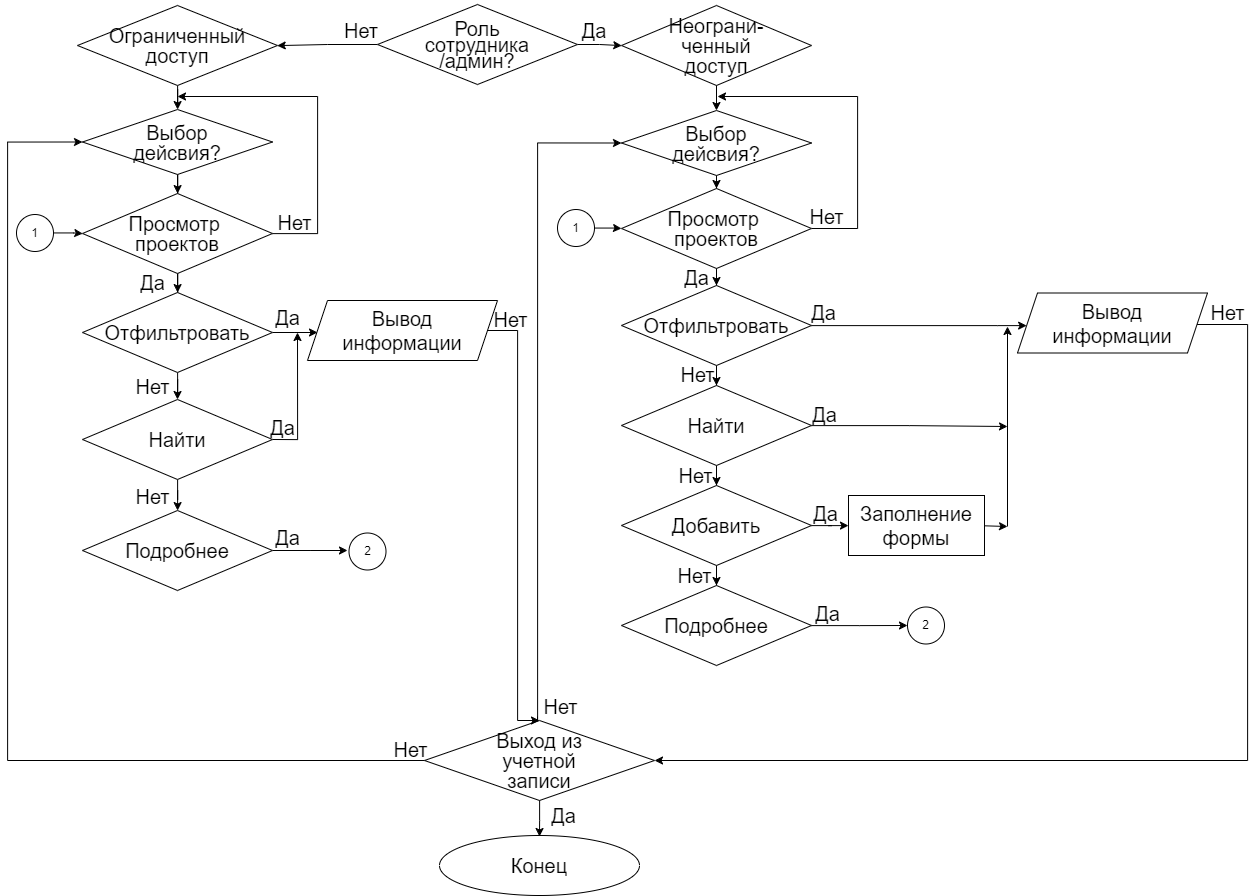

The diagram above was exported from draw.io. Its source (the exported page's mxGraphModel, read from the mxfile embedded in the PNG):
<mxGraphModel dx="-2867" dy="1380" grid="1" gridSize="10" guides="1" tooltips="1" connect="1" arrows="1" fold="1" page="0" pageScale="1" pageWidth="827" pageHeight="1169" math="0" shadow="0">
  <root>
    <mxCell id="0" />
    <mxCell id="1" parent="0" />
    <mxCell id="2" style="edgeStyle=orthogonalEdgeStyle;rounded=0;orthogonalLoop=1;jettySize=auto;html=1;fontSize=20;" edge="1" source="4" target="6" parent="1">
      <mxGeometry relative="1" as="geometry">
        <mxPoint x="7532.5" y="608" as="targetPoint" />
      </mxGeometry>
    </mxCell>
    <mxCell id="3" style="edgeStyle=orthogonalEdgeStyle;rounded=0;orthogonalLoop=1;jettySize=auto;html=1;fontSize=20;" edge="1" source="4" target="8" parent="1">
      <mxGeometry relative="1" as="geometry">
        <mxPoint x="7652.5" y="538" as="targetPoint" />
      </mxGeometry>
    </mxCell>
    <mxCell id="4" value="&lt;p style=&quot;line-height: 80%; font-size: 20px;&quot;&gt;&lt;font style=&quot;font-size: 20px;&quot;&gt;Роль &lt;br style=&quot;font-size: 20px;&quot;&gt;сотрудника&lt;br style=&quot;font-size: 20px;&quot;&gt;/админ?&lt;/font&gt;&lt;/p&gt;" style="rhombus;whiteSpace=wrap;html=1;fontSize=20;" vertex="1" parent="1">
      <mxGeometry x="7410" y="448" width="200" height="80" as="geometry" />
    </mxCell>
    <mxCell id="5" style="edgeStyle=orthogonalEdgeStyle;rounded=0;orthogonalLoop=1;jettySize=auto;html=1;fontSize=20;" edge="1" source="6" target="47" parent="1">
      <mxGeometry relative="1" as="geometry" />
    </mxCell>
    <mxCell id="6" value="&lt;p style=&quot;line-height: 100%; font-size: 20px;&quot;&gt;&lt;font style=&quot;font-size: 20px;&quot;&gt;Ограниченный &lt;br style=&quot;font-size: 20px;&quot;&gt;доступ&lt;br style=&quot;font-size: 20px;&quot;&gt;&lt;/font&gt;&lt;/p&gt;" style="rhombus;whiteSpace=wrap;html=1;fontSize=20;" vertex="1" parent="1">
      <mxGeometry x="7110" y="449" width="200" height="80" as="geometry" />
    </mxCell>
    <mxCell id="7" style="rounded=0;orthogonalLoop=1;jettySize=auto;html=1;fontSize=20;" edge="1" source="8" target="45" parent="1">
      <mxGeometry relative="1" as="geometry">
        <mxPoint x="7752.5" y="435" as="targetPoint" />
      </mxGeometry>
    </mxCell>
    <mxCell id="8" value="&lt;p style=&quot;line-height: 0%; font-size: 20px;&quot;&gt;Неограни-&lt;/p&gt;&lt;p style=&quot;line-height: 0%; font-size: 20px;&quot;&gt;ченный&lt;/p&gt;&lt;p style=&quot;line-height: 0%; font-size: 20px;&quot;&gt;доступ&lt;/p&gt;" style="rhombus;whiteSpace=wrap;html=1;fontSize=20;" vertex="1" parent="1">
      <mxGeometry x="7654" y="449" width="190" height="80" as="geometry" />
    </mxCell>
    <mxCell id="9" style="edgeStyle=orthogonalEdgeStyle;rounded=0;orthogonalLoop=1;jettySize=auto;html=1;fontSize=20;" edge="1" source="45" target="12" parent="1">
      <mxGeometry relative="1" as="geometry">
        <mxPoint x="7804" y="749" as="targetPoint" />
        <mxPoint x="7749.028571428571" y="612.9909774436089" as="sourcePoint" />
        <Array as="points" />
      </mxGeometry>
    </mxCell>
    <mxCell id="10" style="edgeStyle=orthogonalEdgeStyle;rounded=0;orthogonalLoop=1;jettySize=auto;html=1;fontSize=20;" edge="1" source="12" target="17" parent="1">
      <mxGeometry relative="1" as="geometry">
        <mxPoint x="7804" y="869" as="targetPoint" />
      </mxGeometry>
    </mxCell>
    <mxCell id="11" style="edgeStyle=orthogonalEdgeStyle;rounded=0;orthogonalLoop=1;jettySize=auto;html=1;" edge="1" source="12" parent="1">
      <mxGeometry relative="1" as="geometry">
        <Array as="points">
          <mxPoint x="7890" y="672" />
          <mxPoint x="7890" y="540" />
        </Array>
        <mxPoint x="7750" y="540" as="targetPoint" />
      </mxGeometry>
    </mxCell>
    <mxCell id="12" value="&lt;p style=&quot;line-height: 0%; font-size: 20px;&quot;&gt;&lt;font style=&quot;font-size: 20px;&quot;&gt;Просмотр&amp;nbsp;&lt;/font&gt;&lt;/p&gt;&lt;p style=&quot;line-height: 0%; font-size: 20px;&quot;&gt;&lt;font style=&quot;font-size: 20px;&quot;&gt;проектов&lt;/font&gt;&lt;/p&gt;" style="rhombus;whiteSpace=wrap;html=1;fontSize=20;" vertex="1" parent="1">
      <mxGeometry x="7654" y="632" width="190" height="80" as="geometry" />
    </mxCell>
    <mxCell id="13" value="&lt;font style=&quot;font-size: 20px;&quot;&gt;Да&lt;/font&gt;" style="text;html=1;align=center;verticalAlign=middle;whiteSpace=wrap;rounded=0;fontSize=20;" vertex="1" parent="1">
      <mxGeometry x="7606.5" y="464" width="40" height="20" as="geometry" />
    </mxCell>
    <mxCell id="14" value="&lt;span style=&quot;font-size: 20px;&quot;&gt;Нет&lt;/span&gt;" style="text;html=1;align=center;verticalAlign=middle;whiteSpace=wrap;rounded=0;fontSize=20;" vertex="1" parent="1">
      <mxGeometry x="7374" y="464" width="40" height="20" as="geometry" />
    </mxCell>
    <mxCell id="15" style="edgeStyle=orthogonalEdgeStyle;rounded=0;orthogonalLoop=1;jettySize=auto;html=1;fontSize=20;" edge="1" source="17" target="35" parent="1">
      <mxGeometry relative="1" as="geometry">
        <mxPoint x="8070" y="770" as="targetPoint" />
        <Array as="points">
          <mxPoint x="8030" y="769" />
          <mxPoint x="8030" y="769" />
        </Array>
      </mxGeometry>
    </mxCell>
    <mxCell id="16" style="edgeStyle=orthogonalEdgeStyle;rounded=0;orthogonalLoop=1;jettySize=auto;html=1;fontSize=20;" edge="1" source="17" target="22" parent="1">
      <mxGeometry relative="1" as="geometry">
        <mxPoint x="7804" y="989" as="targetPoint" />
      </mxGeometry>
    </mxCell>
    <mxCell id="17" value="&lt;font style=&quot;font-size: 20px;&quot;&gt;Отфильтровать&lt;/font&gt;" style="rhombus;whiteSpace=wrap;html=1;fontSize=20;" vertex="1" parent="1">
      <mxGeometry x="7654" y="729" width="190" height="80" as="geometry" />
    </mxCell>
    <mxCell id="18" value="Да" style="text;html=1;align=center;verticalAlign=middle;resizable=0;points=[];autosize=1;strokeColor=none;fillColor=none;fontSize=20;" vertex="1" parent="1">
      <mxGeometry x="7832" y="838" width="50" height="40" as="geometry" />
    </mxCell>
    <mxCell id="19" value="Нет" style="text;html=1;align=center;verticalAlign=middle;resizable=0;points=[];autosize=1;strokeColor=none;fillColor=none;fontSize=20;" vertex="1" parent="1">
      <mxGeometry x="7700" y="798" width="60" height="40" as="geometry" />
    </mxCell>
    <mxCell id="20" style="edgeStyle=orthogonalEdgeStyle;rounded=0;orthogonalLoop=1;jettySize=auto;html=1;fontSize=20;" edge="1" source="22" target="26" parent="1">
      <mxGeometry relative="1" as="geometry">
        <mxPoint x="7804" y="1109" as="targetPoint" />
      </mxGeometry>
    </mxCell>
    <mxCell id="21" style="edgeStyle=orthogonalEdgeStyle;rounded=0;orthogonalLoop=1;jettySize=auto;html=1;fontSize=20;" edge="1" source="22" parent="1">
      <mxGeometry relative="1" as="geometry">
        <mxPoint x="8040" y="870" as="targetPoint" />
        <Array as="points">
          <mxPoint x="7942" y="869" />
          <mxPoint x="7942" y="870" />
        </Array>
      </mxGeometry>
    </mxCell>
    <mxCell id="22" value="&lt;font style=&quot;font-size: 20px;&quot;&gt;Найти&lt;/font&gt;" style="rhombus;whiteSpace=wrap;html=1;fontSize=20;" vertex="1" parent="1">
      <mxGeometry x="7654" y="829" width="190" height="80" as="geometry" />
    </mxCell>
    <mxCell id="23" value="Да" style="text;html=1;align=center;verticalAlign=middle;resizable=0;points=[];autosize=1;strokeColor=none;fillColor=none;fontSize=20;" vertex="1" parent="1">
      <mxGeometry x="7833" y="937" width="50" height="40" as="geometry" />
    </mxCell>
    <mxCell id="24" style="edgeStyle=orthogonalEdgeStyle;rounded=0;orthogonalLoop=1;jettySize=auto;html=1;fontSize=20;" edge="1" source="26" target="33" parent="1">
      <mxGeometry relative="1" as="geometry">
        <mxPoint x="7924" y="1079" as="targetPoint" />
      </mxGeometry>
    </mxCell>
    <mxCell id="25" style="edgeStyle=orthogonalEdgeStyle;rounded=0;orthogonalLoop=1;jettySize=auto;html=1;fontSize=20;" edge="1" source="26" target="30" parent="1">
      <mxGeometry relative="1" as="geometry">
        <mxPoint x="7804" y="1229" as="targetPoint" />
      </mxGeometry>
    </mxCell>
    <mxCell id="26" value="&lt;font style=&quot;font-size: 20px;&quot;&gt;Добавить&lt;/font&gt;" style="rhombus;whiteSpace=wrap;html=1;fontSize=20;" vertex="1" parent="1">
      <mxGeometry x="7654" y="929" width="190" height="80" as="geometry" />
    </mxCell>
    <mxCell id="27" value="Да" style="text;html=1;align=center;verticalAlign=middle;resizable=0;points=[];autosize=1;strokeColor=none;fillColor=none;fontSize=20;" vertex="1" parent="1">
      <mxGeometry x="7835" y="1037" width="50" height="40" as="geometry" />
    </mxCell>
    <mxCell id="28" value="Нет" style="text;html=1;align=center;verticalAlign=middle;resizable=0;points=[];autosize=1;strokeColor=none;fillColor=none;fontSize=20;" vertex="1" parent="1">
      <mxGeometry x="7698" y="899" width="60" height="40" as="geometry" />
    </mxCell>
    <mxCell id="29" style="edgeStyle=orthogonalEdgeStyle;rounded=0;orthogonalLoop=1;jettySize=auto;html=1;fontSize=20;" edge="1" source="30" parent="1">
      <mxGeometry relative="1" as="geometry">
        <mxPoint x="7940" y="1069" as="targetPoint" />
      </mxGeometry>
    </mxCell>
    <mxCell id="30" value="&lt;font style=&quot;font-size: 20px;&quot;&gt;Подробнее&lt;/font&gt;" style="rhombus;whiteSpace=wrap;html=1;fontSize=20;" vertex="1" parent="1">
      <mxGeometry x="7654" y="1029" width="190" height="80" as="geometry" />
    </mxCell>
    <mxCell id="31" value="Нет" style="text;html=1;align=center;verticalAlign=middle;resizable=0;points=[];autosize=1;strokeColor=none;fillColor=none;fontSize=20;" vertex="1" parent="1">
      <mxGeometry x="7697" y="999" width="60" height="40" as="geometry" />
    </mxCell>
    <mxCell id="32" style="edgeStyle=orthogonalEdgeStyle;rounded=0;orthogonalLoop=1;jettySize=auto;html=1;fontSize=20;exitX=1;exitY=0.5;exitDx=0;exitDy=0;" edge="1" source="33" parent="1">
      <mxGeometry relative="1" as="geometry">
        <mxPoint x="8040" y="970" as="targetPoint" />
        <Array as="points">
          <mxPoint x="8010" y="969" />
          <mxPoint x="8010" y="970" />
        </Array>
      </mxGeometry>
    </mxCell>
    <mxCell id="33" value="&lt;font style=&quot;font-size: 20px;&quot;&gt;Заполнение формы&lt;/font&gt;" style="rounded=0;whiteSpace=wrap;html=1;fontSize=20;" vertex="1" parent="1">
      <mxGeometry x="7881" y="939" width="136" height="60" as="geometry" />
    </mxCell>
    <mxCell id="34" style="edgeStyle=orthogonalEdgeStyle;rounded=0;orthogonalLoop=1;jettySize=auto;html=1;fontSize=20;" edge="1" source="35" target="37" parent="1">
      <mxGeometry relative="1" as="geometry">
        <mxPoint x="7799" y="1319" as="targetPoint" />
        <mxPoint x="8134" y="769" as="sourcePoint" />
        <Array as="points">
          <mxPoint x="8280" y="768" />
          <mxPoint x="8280" y="1204" />
        </Array>
      </mxGeometry>
    </mxCell>
    <mxCell id="35" value="&lt;font style=&quot;font-size: 20px;&quot;&gt;Вывод &lt;br style=&quot;font-size: 20px;&quot;&gt;информации&lt;/font&gt;" style="shape=parallelogram;perimeter=parallelogramPerimeter;whiteSpace=wrap;html=1;fixedSize=1;fontSize=20;" vertex="1" parent="1">
      <mxGeometry x="8050" y="736.5" width="190" height="60" as="geometry" />
    </mxCell>
    <mxCell id="36" style="edgeStyle=orthogonalEdgeStyle;rounded=0;orthogonalLoop=1;jettySize=auto;html=1;entryX=0;entryY=0.5;entryDx=0;entryDy=0;fontSize=20;" edge="1" target="45" parent="1">
      <mxGeometry relative="1" as="geometry">
        <mxPoint x="7654" y="583" as="targetPoint" />
        <Array as="points">
          <mxPoint x="7580" y="1204" />
          <mxPoint x="7580" y="1200" />
          <mxPoint x="7570" y="1200" />
          <mxPoint x="7570" y="587" />
        </Array>
        <mxPoint x="7570" y="1160" as="sourcePoint" />
      </mxGeometry>
    </mxCell>
    <mxCell id="37" value="&lt;p style=&quot;line-height: 0%; font-size: 20px;&quot;&gt;&lt;font style=&quot;font-size: 20px;&quot;&gt;Выход из&lt;/font&gt;&lt;/p&gt;&lt;p style=&quot;line-height: 0%; font-size: 20px;&quot;&gt;&lt;font style=&quot;font-size: 20px;&quot;&gt;учетной&lt;/font&gt;&lt;/p&gt;&lt;p style=&quot;line-height: 0%; font-size: 20px;&quot;&gt;&lt;font style=&quot;font-size: 20px;&quot;&gt;записи&lt;/font&gt;&lt;/p&gt;" style="rhombus;whiteSpace=wrap;html=1;fontSize=20;" vertex="1" parent="1">
      <mxGeometry x="7457" y="1164" width="230" height="80" as="geometry" />
    </mxCell>
    <mxCell id="38" value="" style="edgeStyle=orthogonalEdgeStyle;rounded=0;orthogonalLoop=1;jettySize=auto;html=1;fontSize=20;" edge="1" source="37" parent="1">
      <mxGeometry relative="1" as="geometry">
        <mxPoint x="7572" y="1280.0000000000002" as="targetPoint" />
        <mxPoint x="7792.5" y="1739" as="sourcePoint" />
      </mxGeometry>
    </mxCell>
    <mxCell id="39" value="Да" style="text;html=1;align=center;verticalAlign=middle;resizable=0;points=[];autosize=1;strokeColor=none;fillColor=none;fontSize=20;" vertex="1" parent="1">
      <mxGeometry x="7571" y="1239" width="50" height="40" as="geometry" />
    </mxCell>
    <mxCell id="40" value="Нет" style="text;html=1;align=center;verticalAlign=middle;resizable=0;points=[];autosize=1;strokeColor=none;fillColor=none;fontSize=20;" vertex="1" parent="1">
      <mxGeometry x="7562.5" y="1129.5" width="60" height="40" as="geometry" />
    </mxCell>
    <mxCell id="41" value="" style="endArrow=classic;html=1;rounded=0;fontSize=20;" edge="1" parent="1">
      <mxGeometry width="50" height="50" relative="1" as="geometry">
        <mxPoint x="8040" y="970" as="sourcePoint" />
        <mxPoint x="8040" y="770" as="targetPoint" />
      </mxGeometry>
    </mxCell>
    <mxCell id="42" value="Да" style="text;html=1;align=center;verticalAlign=middle;resizable=0;points=[];autosize=1;strokeColor=none;fillColor=none;fontSize=20;" vertex="1" parent="1">
      <mxGeometry x="7831" y="736" width="50" height="40" as="geometry" />
    </mxCell>
    <mxCell id="43" value="&lt;font style=&quot;font-size: 20px;&quot;&gt;Нет&lt;/font&gt;" style="text;html=1;align=center;verticalAlign=middle;resizable=0;points=[];autosize=1;strokeColor=none;fillColor=none;fontSize=20;" vertex="1" parent="1">
      <mxGeometry x="8230" y="736" width="60" height="40" as="geometry" />
    </mxCell>
    <mxCell id="44" value="Да" style="text;html=1;align=center;verticalAlign=middle;resizable=0;points=[];autosize=1;strokeColor=none;fillColor=none;fontSize=20;" vertex="1" parent="1">
      <mxGeometry x="7704" y="701" width="50" height="40" as="geometry" />
    </mxCell>
    <mxCell id="45" value="&lt;p style=&quot;line-height: 100%; font-size: 20px;&quot;&gt;&lt;font style=&quot;font-size: 20px;&quot;&gt;Выбор &lt;br style=&quot;font-size: 20px;&quot;&gt;дейсвия?&lt;/font&gt;&lt;/p&gt;" style="rhombus;whiteSpace=wrap;html=1;fontSize=20;" vertex="1" parent="1">
      <mxGeometry x="7654" y="554" width="190" height="65" as="geometry" />
    </mxCell>
    <mxCell id="46" style="edgeStyle=orthogonalEdgeStyle;rounded=0;orthogonalLoop=1;jettySize=auto;html=1;fontSize=20;" edge="1" source="47" target="50" parent="1">
      <mxGeometry relative="1" as="geometry">
        <mxPoint x="7210" y="673" as="targetPoint" />
      </mxGeometry>
    </mxCell>
    <mxCell id="47" value="&lt;p style=&quot;line-height: 100%; font-size: 20px;&quot;&gt;&lt;font style=&quot;font-size: 20px;&quot;&gt;Выбор &lt;br style=&quot;font-size: 20px;&quot;&gt;дейсвия?&lt;/font&gt;&lt;/p&gt;" style="rhombus;whiteSpace=wrap;html=1;fontSize=20;" vertex="1" parent="1">
      <mxGeometry x="7115" y="553" width="190" height="65" as="geometry" />
    </mxCell>
    <mxCell id="48" style="edgeStyle=orthogonalEdgeStyle;rounded=0;orthogonalLoop=1;jettySize=auto;html=1;fontSize=20;" edge="1" source="50" target="53" parent="1">
      <mxGeometry relative="1" as="geometry" />
    </mxCell>
    <mxCell id="49" style="edgeStyle=orthogonalEdgeStyle;rounded=0;orthogonalLoop=1;jettySize=auto;html=1;" edge="1" source="50" parent="1">
      <mxGeometry relative="1" as="geometry">
        <Array as="points">
          <mxPoint x="7350" y="677" />
          <mxPoint x="7350" y="540" />
        </Array>
        <mxPoint x="7210" y="540" as="targetPoint" />
      </mxGeometry>
    </mxCell>
    <mxCell id="50" value="&lt;p style=&quot;border-color: var(--border-color); line-height: 0px;&quot;&gt;&lt;font style=&quot;border-color: var(--border-color);&quot;&gt;Просмотр&amp;nbsp;&lt;/font&gt;&lt;/p&gt;&lt;p style=&quot;border-color: var(--border-color); line-height: 0px;&quot;&gt;&lt;font style=&quot;border-color: var(--border-color);&quot;&gt;проектов&lt;/font&gt;&lt;/p&gt;" style="rhombus;whiteSpace=wrap;html=1;fontSize=20;" vertex="1" parent="1">
      <mxGeometry x="7115" y="637" width="190" height="80" as="geometry" />
    </mxCell>
    <mxCell id="51" style="edgeStyle=orthogonalEdgeStyle;rounded=0;orthogonalLoop=1;jettySize=auto;html=1;entryX=0.5;entryY=0;entryDx=0;entryDy=0;fontSize=20;" edge="1" source="53" target="56" parent="1">
      <mxGeometry relative="1" as="geometry" />
    </mxCell>
    <mxCell id="52" style="edgeStyle=orthogonalEdgeStyle;rounded=0;orthogonalLoop=1;jettySize=auto;html=1;fontSize=20;" edge="1" source="53" parent="1">
      <mxGeometry relative="1" as="geometry">
        <mxPoint x="7350" y="776" as="targetPoint" />
      </mxGeometry>
    </mxCell>
    <mxCell id="53" value="&lt;font style=&quot;font-size: 20px;&quot;&gt;Отфильтровать&lt;/font&gt;" style="rhombus;whiteSpace=wrap;html=1;fontSize=20;" vertex="1" parent="1">
      <mxGeometry x="7115" y="736" width="190" height="80" as="geometry" />
    </mxCell>
    <mxCell id="54" style="edgeStyle=orthogonalEdgeStyle;rounded=0;orthogonalLoop=1;jettySize=auto;html=1;fontSize=20;exitX=1;exitY=0.5;exitDx=0;exitDy=0;" edge="1" source="56" parent="1">
      <mxGeometry relative="1" as="geometry">
        <mxPoint x="7330" y="776" as="targetPoint" />
        <Array as="points">
          <mxPoint x="7330" y="883" />
        </Array>
        <mxPoint x="7305" y="879" as="sourcePoint" />
      </mxGeometry>
    </mxCell>
    <mxCell id="55" style="edgeStyle=orthogonalEdgeStyle;rounded=0;orthogonalLoop=1;jettySize=auto;html=1;" edge="1" source="56" target="72" parent="1">
      <mxGeometry relative="1" as="geometry">
        <mxPoint x="7210" y="960" as="targetPoint" />
      </mxGeometry>
    </mxCell>
    <mxCell id="56" value="&lt;font style=&quot;font-size: 20px;&quot;&gt;Найти&lt;/font&gt;" style="rhombus;whiteSpace=wrap;html=1;fontSize=20;" vertex="1" parent="1">
      <mxGeometry x="7115" y="843" width="190" height="80" as="geometry" />
    </mxCell>
    <mxCell id="57" value="Да" style="text;html=1;align=center;verticalAlign=middle;resizable=0;points=[];autosize=1;strokeColor=none;fillColor=none;fontSize=20;" vertex="1" parent="1">
      <mxGeometry x="7160" y="706" width="50" height="40" as="geometry" />
    </mxCell>
    <mxCell id="58" value="Нет" style="text;html=1;align=center;verticalAlign=middle;resizable=0;points=[];autosize=1;strokeColor=none;fillColor=none;fontSize=20;" vertex="1" parent="1">
      <mxGeometry x="7155" y="810" width="60" height="40" as="geometry" />
    </mxCell>
    <mxCell id="59" style="edgeStyle=orthogonalEdgeStyle;rounded=0;orthogonalLoop=1;jettySize=auto;html=1;entryX=0.5;entryY=0;entryDx=0;entryDy=0;" edge="1" source="60" target="37" parent="1">
      <mxGeometry relative="1" as="geometry">
        <Array as="points">
          <mxPoint x="7550" y="774" />
          <mxPoint x="7550" y="1164" />
        </Array>
      </mxGeometry>
    </mxCell>
    <mxCell id="60" value="&lt;font style=&quot;font-size: 20px;&quot;&gt;Вывод &lt;br style=&quot;font-size: 20px;&quot;&gt;информации&lt;/font&gt;" style="shape=parallelogram;perimeter=parallelogramPerimeter;whiteSpace=wrap;html=1;fixedSize=1;fontSize=20;" vertex="1" parent="1">
      <mxGeometry x="7340" y="744" width="190" height="60" as="geometry" />
    </mxCell>
    <mxCell id="61" value="Да" style="text;html=1;align=center;verticalAlign=middle;resizable=0;points=[];autosize=1;strokeColor=none;fillColor=none;fontSize=20;" vertex="1" parent="1">
      <mxGeometry x="7290" y="850.5" width="50" height="40" as="geometry" />
    </mxCell>
    <mxCell id="62" value="Да" style="text;html=1;align=center;verticalAlign=middle;resizable=0;points=[];autosize=1;strokeColor=none;fillColor=none;fontSize=20;" vertex="1" parent="1">
      <mxGeometry x="7295" y="740.5" width="50" height="40" as="geometry" />
    </mxCell>
    <mxCell id="63" style="edgeStyle=orthogonalEdgeStyle;rounded=0;orthogonalLoop=1;jettySize=auto;html=1;entryX=0;entryY=0.5;entryDx=0;entryDy=0;exitX=0;exitY=0.5;exitDx=0;exitDy=0;" edge="1" source="37" target="47" parent="1">
      <mxGeometry relative="1" as="geometry">
        <Array as="points">
          <mxPoint x="7040" y="1204" />
          <mxPoint x="7040" y="585" />
        </Array>
        <mxPoint x="7137.019230769231" y="1110.0769230769229" as="sourcePoint" />
      </mxGeometry>
    </mxCell>
    <mxCell id="64" value="&lt;font style=&quot;font-size: 20px;&quot;&gt;Нет&lt;/font&gt;" style="text;html=1;align=center;verticalAlign=middle;resizable=0;points=[];autosize=1;strokeColor=none;fillColor=none;fontSize=20;" vertex="1" parent="1">
      <mxGeometry x="7513" y="743" width="60" height="40" as="geometry" />
    </mxCell>
    <mxCell id="65" value="Нет" style="text;html=1;align=center;verticalAlign=middle;resizable=0;points=[];autosize=1;strokeColor=none;fillColor=none;fontSize=20;" vertex="1" parent="1">
      <mxGeometry x="7412.5" y="1173" width="60" height="40" as="geometry" />
    </mxCell>
    <mxCell id="66" value="Нет" style="text;html=1;align=center;verticalAlign=middle;resizable=0;points=[];autosize=1;strokeColor=none;fillColor=none;fontSize=20;" vertex="1" parent="1">
      <mxGeometry x="7829" y="640" width="60" height="40" as="geometry" />
    </mxCell>
    <mxCell id="67" style="edgeStyle=orthogonalEdgeStyle;rounded=0;orthogonalLoop=1;jettySize=auto;html=1;" edge="1" source="68" target="12" parent="1">
      <mxGeometry relative="1" as="geometry" />
    </mxCell>
    <mxCell id="68" value="1" style="ellipse;whiteSpace=wrap;html=1;aspect=fixed;" vertex="1" parent="1">
      <mxGeometry x="7590" y="653" width="37" height="37" as="geometry" />
    </mxCell>
    <mxCell id="69" style="edgeStyle=orthogonalEdgeStyle;rounded=0;orthogonalLoop=1;jettySize=auto;html=1;" edge="1" source="70" target="50" parent="1">
      <mxGeometry relative="1" as="geometry" />
    </mxCell>
    <mxCell id="70" value="1" style="ellipse;whiteSpace=wrap;html=1;aspect=fixed;" vertex="1" parent="1">
      <mxGeometry x="7049" y="658" width="37" height="37" as="geometry" />
    </mxCell>
    <mxCell id="71" style="edgeStyle=orthogonalEdgeStyle;rounded=0;orthogonalLoop=1;jettySize=auto;html=1;" edge="1" source="72" parent="1">
      <mxGeometry relative="1" as="geometry">
        <mxPoint x="7380" y="994" as="targetPoint" />
      </mxGeometry>
    </mxCell>
    <mxCell id="72" value="&lt;font style=&quot;font-size: 20px;&quot;&gt;Подробнее&lt;/font&gt;" style="rhombus;whiteSpace=wrap;html=1;fontSize=20;" vertex="1" parent="1">
      <mxGeometry x="7115" y="954" width="190" height="80" as="geometry" />
    </mxCell>
    <mxCell id="73" value="Нет" style="text;html=1;align=center;verticalAlign=middle;resizable=0;points=[];autosize=1;strokeColor=none;fillColor=none;fontSize=20;" vertex="1" parent="1">
      <mxGeometry x="7155" y="920" width="60" height="40" as="geometry" />
    </mxCell>
    <mxCell id="74" value="Да" style="text;html=1;align=center;verticalAlign=middle;resizable=0;points=[];autosize=1;strokeColor=none;fillColor=none;fontSize=20;" vertex="1" parent="1">
      <mxGeometry x="7295" y="961" width="50" height="40" as="geometry" />
    </mxCell>
    <mxCell id="75" value="2" style="ellipse;whiteSpace=wrap;html=1;aspect=fixed;" vertex="1" parent="1">
      <mxGeometry x="7381.5" y="976.5" width="37" height="37" as="geometry" />
    </mxCell>
    <mxCell id="76" value="2" style="ellipse;whiteSpace=wrap;html=1;aspect=fixed;" vertex="1" parent="1">
      <mxGeometry x="7940" y="1050.5" width="37" height="37" as="geometry" />
    </mxCell>
    <mxCell id="77" value="&lt;font style=&quot;font-size: 20px;&quot;&gt;Нет&lt;/font&gt;" style="text;html=1;align=center;verticalAlign=middle;resizable=0;points=[];autosize=1;strokeColor=none;fillColor=none;fontSize=20;" vertex="1" parent="1">
      <mxGeometry x="7297" y="646" width="60" height="40" as="geometry" />
    </mxCell>
    <mxCell id="78" value="Конец" style="ellipse;whiteSpace=wrap;html=1;fontSize=20;" vertex="1" parent="1">
      <mxGeometry x="7472" y="1279" width="200" height="60" as="geometry" />
    </mxCell>
  </root>
</mxGraphModel>